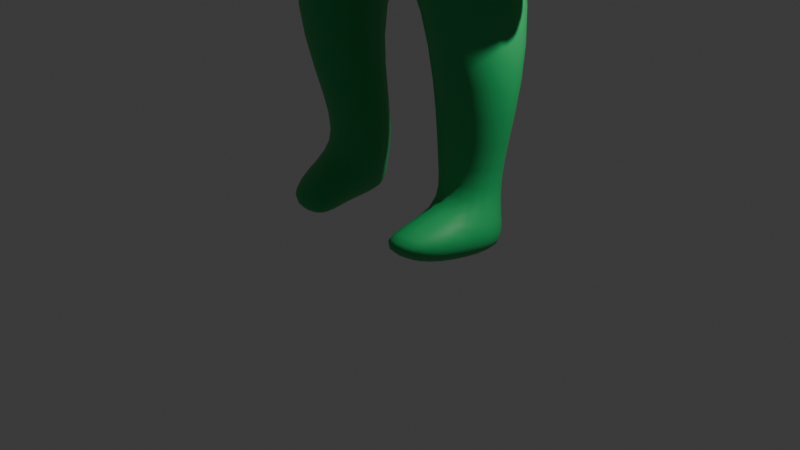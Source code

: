 # Source: mascotte.blend  (saved by Blender 5.0.118; exported with 4.5.12 LTS)
import bpy
from mathutils import Matrix  # noqa: F401  (used for matrix-valued properties, if any)

bpy.ops.wm.read_factory_settings(use_empty=True)
scene = bpy.context.scene
scene.name = 'Scene'

# ---- collections
col_collection = bpy.data.collections.new('Collection'); scene.collection.children.link(col_collection)

# ---- materials (node trees are filled in below, after node groups)
mat_material = bpy.data.materials.new('Material')
mat_material.alpha_threshold = 0.0
mat_material.use_backface_culling_lightprobe_volume = False
mat_material.roughness = 0.5
mat_material.line_color = (0.0, 0.0, 0.0, 1.0)

# ---- material node trees
mat_material.use_nodes = True; mat_material.node_tree.nodes.clear()
_N = mat_material.node_tree.nodes; _L = mat_material.node_tree.links
n0 = _N.new('ShaderNodeOutputMaterial'); n0.name = 'Material Output'; n0.location = (200, 100)
n1 = _N.new('ShaderNodeBsdfPrincipled'); n1.name = 'Principled BSDF'; n1.location = (-200, 100)
n1.inputs[0].default_value = (0.02935, 0.4982, 0.1418, 1.0)
_L.new(n1.outputs[0], n0.inputs[0])
n0.is_active_output = True

# ---- world
world_world = bpy.data.worlds.new('World'); scene.world = world_world
world_world.use_nodes = True; world_world.node_tree.nodes.clear()
_N = world_world.node_tree.nodes; _L = world_world.node_tree.links
n0 = _N.new('ShaderNodeOutputWorld'); n0.name = 'World Output'; n0.location = (200, 100)
n1 = _N.new('ShaderNodeBackground'); n1.name = 'Background'; n1.location = (-200, 100)
n1.inputs[0].default_value = (0.05088, 0.05088, 0.05088, 1.0)
_L.new(n1.outputs[0], n0.inputs[0])
n0.is_active_output = True
world_world.color = (0.05088, 0.05088, 0.05088)
world_world.sun_shadow_jitter_overblur = 0.0

# ---- cameras
cam_camera = bpy.data.cameras.new('Camera')
cam_camera.clip_end = 100.0
cam_camera.ortho_scale = 7.314

# ---- lights
light_light = bpy.data.lights.new('Light', 'POINT')
light_light.energy = 1000.0
light_light.shadow_soft_size = 0.1

# ---- meshes
me_cube = bpy.data.meshes.new('Cube')
me_cube.from_pydata([(1.595, 0.5803, 5.312), (0.7244, 0.5387, 4.323), (1.601, -0.3448, 5.338), (0.7244, -0.3456, 4.392), (0.0, 0.7778, 5.664), (0.0, 0.7262, 4.486), (0.0, -0.7191, 5.554), (0.0, -0.5491, 4.542), (1.103, 0.673, 3.378), (1.103, -0.4193, 3.322), (0.0, 0.9889, 3.153), (0.0, -0.5567, 3.136), (1.504, 0.4601, 2.027), (1.504, -0.3891, 2.091), (0.6561, 0.6294, 1.996), (0.6561, -0.5584, 2.06), (1.206, 0.3814, 0.2282), (1.206, -0.1871, 0.4253), (0.5425, 0.5837, 0.2541), (0.5425, -0.1955, 0.4513), (0.8834, 0.7122, 5.279), (0.0, -0.788, 4.814), (0.9071, -0.2135, 5.301), (0.0, 0.8109, 4.816), (1.954, 0.4202, 5.015), (1.954, 0.001775, 5.015), (2.024, 0.484, 4.386), (2.04, -0.008664, 4.406), (1.207, 0.3814, -0.0615), (1.207, -0.123, -0.0615), (0.5433, 0.5837, -0.0356), (0.5433, -0.1314, -0.0356), (0.3869, -0.8839, 0.2478), (0.9263, -0.8576, 0.2488), (0.3879, -0.6077, -0.02574), (0.9273, -0.5814, -0.02482), (1.37, -0.2531, 5.649), (0.0, -0.506, 5.682), (1.373, 0.6048, 5.581), (0.0, 0.6118, 5.618), (0.3665, -0.02727, 6.561), (0.0, -0.07231, 6.039), (0.3665, 0.3936, 6.576), (0.0, 0.6347, 6.114), (1.38, 0.5009, 3.814), (1.34, 0.1301, 3.811), (2.103, 0.4905, 3.479), (2.035, -0.1296, 3.547), (1.35, 0.4193, 2.981), (1.386, 0.1482, 3.008), (1.889, 0.4101, 3.004), (1.905, 0.02005, 3.024), (2.11, -0.02101, 3.713), (2.094, 0.4512, 3.693), (1.174, -0.01331, 4.203), (1.158, 0.515, 4.183), (1.003, 0.4912, 3.719), (0.0, -0.5529, 3.992), (1.003, -0.3376, 3.789), (0.0, 0.7262, 3.908), (0.3665, -0.02727, 6.678), (0.3665, 0.4007, 6.678), (0.0, 0.6418, 6.486), (0.3376, -0.02727, 7.085), (0.0, -0.07231, 7.239), (0.3376, 0.4007, 7.085), (0.0, 0.6418, 7.239), (0.2728, -0.36, 6.451), (0.0, -0.3828, 6.155), (0.2728, -0.36, 6.723), (0.0, -0.3828, 6.636), (0.0, -0.3828, 7.046), (0.2669, -0.36, 7.005), (0.0, -0.1556, 6.104), (0.0, 0.4847, 5.96), (1.334, 0.6067, 5.917), (1.331, 0.1305, 5.915), (0.421, -0.1173, 0.7156), (1.051, -0.01783, 0.681), (0.421, 0.5696, 0.7156), (1.051, 0.4701, 0.681), (1.568, 0.3519, 2.92), (1.568, 0.01668, 2.92), (1.765, 0.3427, 2.601), (1.765, 0.02005, 2.601), (1.768, 0.1677, 3.382), (2.106, -0.05008, 3.078), (1.721, 0.406, 3.354), (2.087, 0.3958, 3.045), (1.328, 0.09503, 3.488), (1.398, -0.0617, 3.644), (1.522, 0.01451, 3.441), (1.365, 0.04234, 3.483), (1.295, -0.02635, 3.126), (1.378, -0.07481, 3.168), (1.438, 0.001402, 3.106), (1.281, 0.02923, 3.175), (2.134, -0.03936, 3.608), (1.591, -0.01251, 3.897), (1.576, 0.4509, 3.823), (2.121, 0.4432, 3.541)], [], [(0, 4, 39, 38), (22, 2, 6, 21), (58, 57, 11, 9), (0, 2, 25, 24), (23, 4, 0, 20), (8, 9, 13, 12), (56, 58, 9, 8), (59, 56, 8, 10), (10, 8, 12, 14), (9, 11, 15, 13), (11, 10, 14, 15), (78, 77, 19, 17), (17, 19, 32, 33), (77, 79, 18, 19), (80, 78, 17, 16), (79, 80, 16, 18), (5, 23, 20, 1), (1, 20, 22, 3), (3, 22, 21, 7), (2, 22, 27, 25), (20, 0, 24, 26), (30, 28, 29, 31), (19, 18, 30, 31), (16, 17, 29, 28), (18, 16, 28, 30), (33, 32, 34, 35), (19, 31, 34, 32), (31, 29, 35, 34), (29, 17, 33, 35), (75, 74, 43, 42), (6, 2, 36, 37), (2, 0, 38, 36), (41, 40, 67, 68), (76, 75, 42, 40), (73, 76, 40, 41), (26, 24, 25, 27), (100, 97, 47, 46), (86, 85, 49, 51), (97, 98, 45, 47), (98, 99, 44, 45), (99, 100, 46, 44), (50, 51, 84, 83), (85, 87, 48, 49), (87, 88, 50, 48), (88, 86, 51, 50), (20, 26, 53, 55), (22, 20, 55, 54), (27, 22, 54, 52), (26, 27, 52, 53), (5, 1, 56, 59), (1, 3, 58, 56), (3, 7, 57, 58), (61, 62, 66, 65), (42, 43, 62, 61), (40, 42, 61, 60), (65, 66, 64, 63), (60, 61, 65, 63), (40, 60, 69, 67), (68, 67, 69, 70), (70, 69, 72, 71), (60, 63, 72, 69), (63, 64, 71, 72), (37, 36, 76, 73), (36, 38, 75, 76), (38, 39, 74, 75), (14, 12, 80, 79), (12, 13, 78, 80), (15, 14, 79, 77), (13, 15, 77, 78), (82, 81, 83, 84), (51, 49, 82, 84), (49, 48, 81, 82), (48, 50, 83, 81), (46, 47, 86, 88), (44, 46, 88, 87), (45, 44, 87, 85), (47, 45, 89, 90), (89, 92, 96, 93), (86, 47, 90, 91), (45, 85, 92, 89), (85, 86, 91, 92), (94, 93, 96, 95), (90, 89, 93, 94), (92, 91, 95, 96), (91, 90, 94, 95), (55, 53, 100, 99), (54, 55, 99, 98), (52, 54, 98, 97), (53, 52, 97, 100)])
me_cube.polygons.foreach_set('use_smooth', [True] * 89)
_uv = me_cube.uv_layers.new(name='UVMap')
_uv.uv.foreach_set('vector', [0.625, 0.5, 0.625, 0.25, 0.625, 0.25, 0.625, 0.5, 0.4354, 0.75, 0.625, 0.75, 0.6288, 0.9805, 0.4354, 1.0, 0.375, 0.75, 0.375, 1.0, 0.375, 1.0, 0.375, 0.75, 0.625, 0.5, 0.625, 0.75, 0.625, 0.75, 0.625, 0.5, 0.4354, 0.25, 0.625, 0.25, 0.625, 0.5, 0.4354, 0.5, 0.375, 0.5, 0.375, 0.75, 0.375, 0.75, 0.375, 0.5, 0.375, 0.5, 0.375, 0.75, 0.375, 0.75, 0.375, 0.5, 0.375, 0.25, 0.375, 0.5, 0.375, 0.5, 0.375, 0.25, 0.375, 0.25, 0.375, 0.5, 0.375, 0.5, 0.375, 0.25, 0.375, 0.75, 0.375, 1.0, 0.375, 1.0, 0.375, 0.75, 0.0, 0.0, 0.0, 0.0, 0.0, 0.0, 0.0, 0.0, 0.375, 0.75, 0.375, 1.0, 0.375, 1.0, 0.375, 0.75, 0.375, 0.75, 0.375, 1.0, 0.375, 1.0, 0.375, 0.75, 0.0, 0.0, 0.0, 0.0, 0.0, 0.0, 0.0, 0.0, 0.375, 0.5, 0.375, 0.75, 0.375, 0.75, 0.375, 0.5, 0.375, 0.25, 0.375, 0.5, 0.375, 0.5, 0.375, 0.25, 0.375, 0.25, 0.4354, 0.25, 0.4354, 0.5, 0.375, 0.5, 0.375, 0.5, 0.4354, 0.5, 0.4354, 0.75, 0.375, 0.75, 0.375, 0.75, 0.4354, 0.75, 0.4354, 1.0, 0.375, 1.0, 0.625, 0.75, 0.4354, 0.75, 0.4354, 0.75, 0.625, 0.75, 0.4354, 0.5, 0.625, 0.5, 0.625, 0.5, 0.4354, 0.5, 0.125, 0.5, 0.375, 0.5, 0.375, 0.75, 0.125, 0.75, 0.0, 0.0, 0.0, 0.0, 0.0, 0.0, 0.0, 0.0, 0.375, 0.5, 0.375, 0.75, 0.375, 0.75, 0.375, 0.5, 0.375, 0.25, 0.375, 0.5, 0.375, 0.5, 0.375, 0.25, 0.375, 0.75, 0.375, 1.0, 0.375, 1.0, 0.375, 0.75, 0.0, 0.0, 0.0, 0.0, 0.0, 0.0, 0.0, 0.0, 0.125, 0.75, 0.375, 0.75, 0.375, 0.75, 0.125, 0.75, 0.375, 0.75, 0.375, 0.75, 0.375, 0.75, 0.375, 0.75, 0.625, 0.5, 0.625, 0.25, 0.625, 0.25, 0.625, 0.5, 0.6288, 0.9805, 0.625, 0.75, 0.625, 0.75, 0.6288, 0.9805, 0.625, 0.75, 0.625, 0.5, 0.625, 0.5, 0.625, 0.75, 0.6288, 0.9805, 0.625, 0.75, 0.625, 0.75, 0.6288, 0.9805, 0.625, 0.75, 0.625, 0.5, 0.625, 0.5, 0.625, 0.75, 0.6288, 0.9805, 0.625, 0.75, 0.625, 0.75, 0.6288, 0.9805, 0.4354, 0.5, 0.625, 0.5, 0.625, 0.75, 0.4354, 0.75, 0.4354, 0.5, 0.4354, 0.75, 0.4354, 0.75, 0.4354, 0.5, 0.4354, 0.75, 0.4354, 0.75, 0.4354, 0.75, 0.4354, 0.75, 0.4354, 0.75, 0.4354, 0.75, 0.4354, 0.75, 0.4354, 0.75, 0.4354, 0.75, 0.4354, 0.5, 0.4354, 0.5, 0.4354, 0.75, 0.4354, 0.5, 0.4354, 0.5, 0.4354, 0.5, 0.4354, 0.5, 0.4354, 0.5, 0.4354, 0.75, 0.4354, 0.75, 0.4354, 0.5, 0.4354, 0.75, 0.4354, 0.5, 0.4354, 0.5, 0.4354, 0.75, 0.4354, 0.5, 0.4354, 0.5, 0.4354, 0.5, 0.4354, 0.5, 0.4354, 0.5, 0.4354, 0.75, 0.4354, 0.75, 0.4354, 0.5, 0.4354, 0.5, 0.4354, 0.5, 0.4354, 0.5, 0.4354, 0.5, 0.4354, 0.75, 0.4354, 0.5, 0.4354, 0.5, 0.4354, 0.75, 0.4354, 0.75, 0.4354, 0.75, 0.4354, 0.75, 0.4354, 0.75, 0.4354, 0.5, 0.4354, 0.75, 0.4354, 0.75, 0.4354, 0.5, 0.375, 0.25, 0.375, 0.5, 0.375, 0.5, 0.375, 0.25, 0.375, 0.5, 0.375, 0.75, 0.375, 0.75, 0.375, 0.5, 0.375, 0.75, 0.375, 1.0, 0.375, 1.0, 0.375, 0.75, 0.625, 0.5, 0.625, 0.25, 0.625, 0.25, 0.625, 0.5, 0.625, 0.5, 0.625, 0.25, 0.625, 0.25, 0.625, 0.5, 0.625, 0.75, 0.625, 0.5, 0.625, 0.5, 0.625, 0.75, 0.625, 0.5, 0.875, 0.5, 0.875, 0.7098, 0.625, 0.75, 0.625, 0.75, 0.625, 0.5, 0.625, 0.5, 0.625, 0.75, 0.625, 0.75, 0.625, 0.75, 0.625, 0.75, 0.625, 0.75, 0.6288, 0.9805, 0.625, 0.75, 0.625, 0.75, 0.6288, 0.9805, 0.6288, 0.9805, 0.625, 0.75, 0.625, 0.75, 0.6288, 0.9805, 0.625, 0.75, 0.625, 0.75, 0.625, 0.75, 0.625, 0.75, 0.625, 0.75, 0.875, 0.7098, 0.875, 0.7098, 0.625, 0.75, 0.6288, 0.9805, 0.625, 0.75, 0.625, 0.75, 0.6288, 0.9805, 0.625, 0.75, 0.625, 0.5, 0.625, 0.5, 0.625, 0.75, 0.625, 0.5, 0.625, 0.25, 0.625, 0.25, 0.625, 0.5, 0.375, 0.25, 0.375, 0.5, 0.375, 0.5, 0.375, 0.25, 0.375, 0.5, 0.375, 0.75, 0.375, 0.75, 0.375, 0.5, 0.0, 0.0, 0.0, 0.0, 0.0, 0.0, 0.0, 0.0, 0.375, 0.75, 0.375, 1.0, 0.375, 1.0, 0.375, 0.75, 0.4354, 0.75, 0.4354, 0.5, 0.4354, 0.5, 0.4354, 0.75, 0.4354, 0.75, 0.4354, 0.75, 0.4354, 0.75, 0.4354, 0.75, 0.4354, 0.75, 0.4354, 0.5, 0.4354, 0.5, 0.4354, 0.75, 0.4354, 0.5, 0.4354, 0.5, 0.4354, 0.5, 0.4354, 0.5, 0.4354, 0.5, 0.4354, 0.75, 0.4354, 0.75, 0.4354, 0.5, 0.4354, 0.5, 0.4354, 0.5, 0.4354, 0.5, 0.4354, 0.5, 0.4354, 0.75, 0.4354, 0.5, 0.4354, 0.5, 0.4354, 0.75, 0.4354, 0.75, 0.4354, 0.75, 0.4354, 0.75, 0.4354, 0.75, 0.4354, 0.75, 0.4354, 0.75, 0.4354, 0.75, 0.4354, 0.75, 0.4354, 0.75, 0.4354, 0.75, 0.4354, 0.75, 0.4354, 0.75, 0.4354, 0.75, 0.4354, 0.75, 0.4354, 0.75, 0.4354, 0.75, 0.4354, 0.75, 0.4354, 0.75, 0.4354, 0.75, 0.4354, 0.75, 0.4354, 0.75, 0.4354, 0.75, 0.4354, 0.75, 0.4354, 0.75, 0.4354, 0.75, 0.4354, 0.75, 0.4354, 0.75, 0.4354, 0.75, 0.4354, 0.75, 0.4354, 0.75, 0.4354, 0.75, 0.4354, 0.75, 0.4354, 0.75, 0.4354, 0.75, 0.4354, 0.75, 0.4354, 0.75, 0.4354, 0.5, 0.4354, 0.5, 0.4354, 0.5, 0.4354, 0.5, 0.4354, 0.75, 0.4354, 0.5, 0.4354, 0.5, 0.4354, 0.75, 0.4354, 0.75, 0.4354, 0.75, 0.4354, 0.75, 0.4354, 0.75, 0.4354, 0.5, 0.4354, 0.75, 0.4354, 0.75, 0.4354, 0.5])
me_cube.materials.append(mat_material)
me_cube.use_mirror_vertex_groups = False
me_cube.update()

# ---- objects
ob_mascotte = bpy.data.objects.new('Mascotte', me_cube)
ob_light = bpy.data.objects.new('Light', light_light)
ob_camera = bpy.data.objects.new('Camera', cam_camera)
ob_reference_orc = bpy.data.objects.new('Reference Orc', None)

# ---- transforms, parenting, visibility, modifiers, constraints
ob_mascotte.location = (0.0, 0.0, 0.0)
ob_mascotte.lock_rotations_4d = False
ob_mascotte.empty_display_type = 'ARROWS'
ob_mascotte.lineart.crease_threshold = 0.0
_m = ob_mascotte.modifiers.new('Mirror', 'MIRROR')
_m.use_clip = True
_m = ob_mascotte.modifiers.new('Subdivision', 'SUBSURF')
_m.levels = 2
ob_light.location = (4.076, 1.005, 5.904)
ob_light.rotation_euler = (0.6503, 0.05522, 1.866)
ob_light.lock_rotations_4d = False
ob_light.empty_display_type = 'ARROWS'
ob_light.color = (0.0, 0.0, 0.0, 0.0)
ob_light.lineart.crease_threshold = 0.0
ob_camera.location = (7.359, -6.926, 4.958)
ob_camera.rotation_euler = (1.109, 0.0, 0.8149)
ob_camera.lock_rotations_4d = False
ob_camera.empty_display_type = 'ARROWS'
ob_camera.color = (0.0, 0.0, 0.0, 0.0)
ob_camera.display_type = 'WIRE'
ob_camera.lineart.crease_threshold = 0.0
ob_reference_orc.location = (0.0, 1.237, 3.495)
ob_reference_orc.rotation_euler = (1.571, -0.0, -0.0)
ob_reference_orc.scale = (1.708, 1.708, 1.708)
ob_reference_orc.empty_display_type = 'IMAGE'
ob_reference_orc.empty_display_size = 5.0

# ---- collection membership
col_collection.objects.link(ob_mascotte)
col_collection.objects.link(ob_light)
col_collection.objects.link(ob_camera)
col_collection.objects.link(ob_reference_orc)

# ---- scene / render settings (as saved in the file)
scene.camera = ob_camera
scene.frame_start = 1; scene.frame_end = 250; scene.frame_set(0)
scene.render.engine = 'BLENDER_EEVEE_NEXT'
scene.render.bake_bias = 0.0
scene.render.bake_samples = 0
scene.cycles.sampling_pattern = 'TABULATED_SOBOL'
scene.eevee.use_volume_custom_range = False
bpy.context.view_layer.update()
